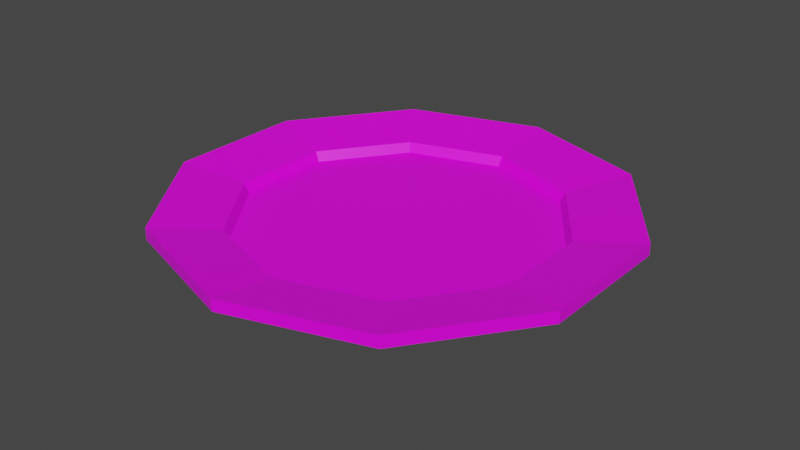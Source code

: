 # Source: plate.blend  (saved by Blender 3.1.7; exported with 4.5.12 LTS)
import bpy
from mathutils import Matrix  # noqa: F401  (used for matrix-valued properties, if any)

bpy.ops.wm.read_factory_settings(use_empty=True)
scene = bpy.context.scene
scene.name = 'Scene'

# ---- collections
col_collection = bpy.data.collections.new('Collection'); scene.collection.children.link(col_collection)

# ---- images (referenced by path relative to the original .blend; pixels are not part of the script)
import os
ASSET_DIR = os.environ.get("B2B_ASSET_DIR", "")  # directory of the original .blend (textures are referenced by path, not embedded)
HERE = os.path.dirname(os.path.abspath(__file__))  # packed textures are extracted next to this script under _unpacked/

def load_image(name, relpath, width, height, colorspace="sRGB"):
    """Load a texture the original file referenced (path relative to the .blend, or extracted next to this script)."""
    p = next((c for c in (os.path.join(HERE, relpath), os.path.join(ASSET_DIR, relpath)) if relpath and os.path.exists(c)), "")
    if p:
        img = bpy.data.images.load(p, check_existing=True)
        img.name = name
    else:  # same state as the original file: an image datablock whose file is absent (Cycles renders it pink)
        img = bpy.data.images.new(name, width, height)
        img.source = "FILE"
        img.filepath = "//" + (relpath or name)
    img.colorspace_settings.name = colorspace
    return img
img_platetexture_png = load_image('plateTexture.png', 'plateTexture.png', 1024, 1024, 'sRGB')

# ---- materials (node trees are filled in below, after node groups)
mat_platemat = bpy.data.materials.new('plateMat')
mat_platemat.alpha_threshold = 0.0
mat_platemat.use_transparent_shadow = False
mat_platemat.line_color = (0.0, 0.0, 0.0, 1.0)

# ---- material node trees
mat_platemat.use_nodes = True; mat_platemat.node_tree.nodes.clear()
_N = mat_platemat.node_tree.nodes; _L = mat_platemat.node_tree.links
n0 = _N.new('ShaderNodeOutputMaterial'); n0.name = 'Material Output'; n0.location = (300, 300)
n1 = _N.new('ShaderNodeBsdfPrincipled'); n1.name = 'Principled BSDF'; n1.location = (10, 300)
n1.distribution = 'GGX'
n1.subsurface_method = 'RANDOM_WALK_SKIN'
n1.inputs[2].default_value = 0.4
n1.inputs[3].default_value = 1.45
n1.inputs[27].default_value = (0.0, 0.0, 0.0, 1.0)
n1.inputs[28].default_value = 1.0
n2 = _N.new('ShaderNodeTexImage'); n2.name = 'Image Texture'; n2.location = (-280, 280)
n2.image = img_platetexture_png
n2.interpolation = 'Closest'
_L.new(n1.outputs[0], n0.inputs[0])
_L.new(n2.outputs[0], n1.inputs[0])
n0.is_active_output = True

# ---- world
world_world = bpy.data.worlds.new('World'); scene.world = world_world
world_world.use_nodes = True; world_world.node_tree.nodes.clear()
_N = world_world.node_tree.nodes; _L = world_world.node_tree.links
n0 = _N.new('ShaderNodeOutputWorld'); n0.name = 'World Output'; n0.location = (300, 300)
n1 = _N.new('ShaderNodeBackground'); n1.name = 'Background'; n1.location = (10, 300)
n1.inputs[0].default_value = (0.05088, 0.05088, 0.05088, 1.0)
_L.new(n1.outputs[0], n0.inputs[0])
n0.is_active_output = True
world_world.color = (0.05088, 0.05088, 0.05088)
world_world.use_sun_shadow = False
world_world.sun_shadow_jitter_overblur = 0.0

# ---- meshes
me_cylinder = bpy.data.meshes.new('Cylinder')
me_cylinder.from_pydata([(0.0, 0.11, 0.006821), (0.0, 0.11, 0.0125), (0.06466, 0.08899, 0.006821), (0.06466, 0.08899, 0.0125), (0.1046, 0.03399, 0.006821), (0.1046, 0.03399, 0.0125), (0.1046, -0.03399, 0.006821), (0.1046, -0.03399, 0.0125), (0.06466, -0.08899, 0.006821), (0.06466, -0.08899, 0.0125), (-9.617e-09, -0.11, 0.006821), (-9.617e-09, -0.11, 0.0125), (-0.06466, -0.08899, 0.006821), (-0.06466, -0.08899, 0.0125), (-0.1046, -0.03399, 0.006821), (-0.1046, -0.03399, 0.0125), (-0.1046, 0.03399, 0.006821), (-0.1046, 0.03399, 0.0125), (-0.06466, 0.08899, 0.006821), (-0.06466, 0.08899, 0.0125), (0.04584, 0.0631, 0.007127), (7.557e-10, 0.078, 0.007127), (0.07418, 0.0241, 0.007127), (0.07418, -0.0241, 0.007127), (0.04584, -0.0631, 0.007127), (-6.063e-09, -0.078, 0.007127), (-0.04584, -0.0631, 0.007127), (-0.07418, -0.0241, 0.007127), (-0.07418, 0.0241, 0.007127), (-0.04584, 0.0631, 0.007127), (3.255e-10, 0.09157, -0.003069), (0.05382, 0.07408, -0.003069), (0.08709, 0.0283, -0.003069), (0.08709, -0.0283, -0.003069), (0.05382, -0.07408, -0.003069), (-7.68e-09, -0.09157, -0.003069), (-0.05382, -0.07408, -0.003069), (-0.08709, -0.0283, -0.003069), (-0.08709, 0.0283, -0.003069), (-0.05382, 0.07408, -0.003069), (2.21e-10, 0.06549, -0.0125), (0.03849, 0.05298, -0.0125), (0.06228, 0.02024, -0.0125), (0.06228, -0.02024, -0.0125), (0.03849, -0.05298, -0.0125), (-5.504e-09, -0.06549, -0.0125), (-0.03849, -0.05298, -0.0125), (-0.06228, -0.02024, -0.0125), (-0.06228, 0.02024, -0.0125), (-0.03849, 0.05298, -0.0125), (1.9e-10, 0.05949, -0.0125), (0.03497, 0.04813, -0.0125), (0.05658, 0.01838, -0.0125), (0.05658, -0.01838, -0.0125), (0.03497, -0.04813, -0.0125), (-5.011e-09, -0.05949, -0.0125), (-0.03497, -0.04813, -0.0125), (-0.05658, -0.01838, -0.0125), (-0.05658, 0.01838, -0.0125), (-0.03497, 0.04813, -0.0125), (2.16e-10, 0.05949, -0.006129), (0.03497, 0.04813, -0.006129), (0.05658, 0.01838, -0.006129), (0.05658, -0.01838, -0.006129), (0.03497, -0.04813, -0.006129), (-4.985e-09, -0.05949, -0.006129), (-0.03497, -0.04813, -0.006129), (-0.05658, -0.01838, -0.006129), (-0.05658, 0.01838, -0.006129), (-0.03497, 0.04813, -0.006129), (-0.06385, 0.02074, -0.007058), (-0.06385, -0.02074, -0.007058), (-5.669e-09, -0.06713, -0.007058), (0.03946, -0.05431, -0.007058), (0.06385, 0.02074, -0.007058), (0.03946, 0.05431, -0.007058), (-0.03946, 0.05431, -0.007058), (-0.03946, -0.05431, -0.007058), (0.06385, -0.02074, -0.007058), (2.001e-10, 0.06713, -0.007058), (0.04445, 0.06118, 0.002444), (7.229e-10, 0.07562, 0.002444), (0.07192, 0.02337, 0.002444), (0.07192, -0.02337, 0.002444), (0.04445, -0.06118, 0.002444), (-5.888e-09, -0.07562, 0.002444), (-0.04445, -0.06118, 0.002444), (-0.07192, -0.02337, 0.002444), (-0.07192, 0.02337, 0.002444), (-0.04445, 0.06118, 0.002444)], [], [(0, 1, 3, 2), (2, 3, 5, 4), (4, 5, 7, 6), (6, 7, 9, 8), (8, 9, 11, 10), (10, 11, 13, 12), (12, 13, 15, 14), (14, 15, 17, 16), (5, 3, 20, 22), (16, 17, 19, 18), (18, 19, 1, 0), (14, 16, 38, 37), (26, 25, 85, 86), (1, 19, 29, 21), (19, 17, 28, 29), (17, 15, 27, 28), (15, 13, 26, 27), (13, 11, 25, 26), (11, 9, 24, 25), (9, 7, 23, 24), (3, 1, 21, 20), (7, 5, 22, 23), (71, 70, 48, 47), (12, 14, 37, 36), (10, 12, 36, 35), (8, 10, 35, 34), (6, 8, 34, 33), (0, 2, 31, 30), (4, 6, 33, 32), (2, 4, 32, 31), (18, 0, 30, 39), (16, 18, 39, 38), (44, 45, 55, 54), (73, 72, 45, 44), (75, 74, 42, 41), (70, 76, 49, 48), (72, 77, 46, 45), (74, 78, 43, 42), (76, 79, 40, 49), (77, 71, 47, 46), (78, 73, 44, 43), (79, 75, 41, 40), (51, 52, 62, 61), (41, 42, 52, 51), (48, 49, 59, 58), (45, 46, 56, 55), (42, 43, 53, 52), (49, 40, 50, 59), (46, 47, 57, 56), (43, 44, 54, 53), (40, 41, 51, 50), (47, 48, 58, 57), (60, 61, 62, 63, 64, 65, 66, 67, 68, 69), (58, 59, 69, 68), (55, 56, 66, 65), (52, 53, 63, 62), (59, 50, 60, 69), (56, 57, 67, 66), (53, 54, 64, 63), (50, 51, 61, 60), (57, 58, 68, 67), (54, 55, 65, 64), (30, 31, 75, 79), (33, 34, 73, 78), (36, 37, 71, 77), (39, 30, 79, 76), (32, 33, 78, 74), (35, 36, 77, 72), (38, 39, 76, 70), (31, 32, 74, 75), (34, 35, 72, 73), (37, 38, 70, 71), (80, 81, 89, 88, 87, 86, 85, 84, 83, 82), (23, 22, 82, 83), (21, 29, 89, 81), (27, 26, 86, 87), (24, 23, 83, 84), (20, 21, 81, 80), (28, 27, 87, 88), (25, 24, 84, 85), (22, 20, 80, 82), (29, 28, 88, 89)])
_uv = me_cylinder.uv_layers.new(name='UVMap')
_uv.uv.foreach_set('vector', [0.7051, 0.6166, 0.6933, 0.6268, 0.5816, 0.4959, 0.5941, 0.4889, 0.5941, 0.4889, 0.5816, 0.4959, 0.5346, 0.3477, 0.5477, 0.3464, 0.5477, 0.3464, 0.5346, 0.3477, 0.5505, 0.2036, 0.5622, 0.2075, 0.5622, 0.2075, 0.5505, 0.2036, 0.6182, 0.0861, 0.6268, 0.09363, 0.6268, 0.09363, 0.6182, 0.0861, 0.7261, 0.0001668, 0.7333, 0.009185, 0.9379, 0.6166, 0.9261, 0.6268, 0.8144, 0.4959, 0.8269, 0.4889, 0.8269, 0.4889, 0.8144, 0.4959, 0.7674, 0.3477, 0.7805, 0.3464, 0.7805, 0.3464, 0.7674, 0.3477, 0.7833, 0.2036, 0.7949, 0.2075, 0.1976, 0.01089, 0.3442, 0.0001668, 0.3305, 0.06938, 0.2184, 0.07929, 0.7949, 0.2075, 0.7833, 0.2036, 0.8509, 0.0861, 0.8596, 0.09363, 0.8596, 0.09363, 0.8509, 0.0861, 0.9589, 0.0001668, 0.9661, 0.009185, 0.7805, 0.3464, 0.7949, 0.2075, 0.8365, 0.22, 0.8266, 0.3407, 0.2039, 0.4458, 0.1034, 0.4047, 0.1092, 0.3946, 0.2057, 0.4337, 0.5343, 0.1467, 0.5343, 0.2959, 0.4643, 0.2759, 0.4664, 0.1684, 0.5343, 0.2959, 0.4615, 0.4251, 0.4104, 0.3744, 0.4643, 0.2759, 0.4615, 0.4251, 0.3369, 0.5043, 0.316, 0.4358, 0.4104, 0.3744, 0.3369, 0.5043, 0.1902, 0.515, 0.2039, 0.4458, 0.316, 0.4358, 0.1902, 0.515, 0.05888, 0.4552, 0.1034, 0.4047, 0.2039, 0.4458, 0.0001668, 0.3685, 0.0001669, 0.2192, 0.07017, 0.2393, 0.06803, 0.3468, 0.0001669, 0.2192, 0.07298, 0.09006, 0.124, 0.1407, 0.07017, 0.2393, 0.3442, 0.0001668, 0.4756, 0.05995, 0.4311, 0.1104, 0.3305, 0.06938, 0.07298, 0.09006, 0.1976, 0.01089, 0.2184, 0.07929, 0.124, 0.1407, 0.1695, 0.5156, 0.2633, 0.5153, 0.2616, 0.5285, 0.1715, 0.5286, 0.8269, 0.4889, 0.7805, 0.3464, 0.8266, 0.3407, 0.8694, 0.4633, 0.9379, 0.6166, 0.8269, 0.4889, 0.8694, 0.4633, 0.9691, 0.5672, 0.6268, 0.09363, 0.7333, 0.009185, 0.7498, 0.05021, 0.6578, 0.1196, 0.5622, 0.2075, 0.6268, 0.09363, 0.6578, 0.1196, 0.6037, 0.22, 0.7051, 0.6166, 0.5941, 0.4889, 0.6366, 0.4633, 0.7363, 0.5672, 0.5477, 0.3464, 0.5622, 0.2075, 0.6037, 0.22, 0.5938, 0.3407, 0.5941, 0.4889, 0.5477, 0.3464, 0.5938, 0.3407, 0.6366, 0.4633, 0.8596, 0.09363, 0.9661, 0.009185, 0.9826, 0.05021, 0.8906, 0.1196, 0.7949, 0.2075, 0.8596, 0.09363, 0.8906, 0.1196, 0.8365, 0.22, 0.08508, 0.812, 0.008473, 0.7638, 0.01803, 0.7559, 0.09036, 0.8005, 0.07985, 0.8242, 0.0001668, 0.7747, 0.008473, 0.7638, 0.08508, 0.812, 0.3539, 0.8235, 0.2639, 0.8496, 0.2619, 0.8365, 0.3486, 0.8119, 0.2633, 0.5153, 0.3535, 0.541, 0.3483, 0.5532, 0.2616, 0.5285, 0.0001674, 0.5914, 0.07953, 0.5416, 0.08481, 0.5533, 0.007932, 0.6016, 0.2639, 0.8496, 0.1701, 0.8499, 0.1718, 0.8367, 0.2619, 0.8365, 0.3535, 0.541, 0.4332, 0.5904, 0.4249, 0.6013, 0.3483, 0.5532, 0.07953, 0.5416, 0.1695, 0.5156, 0.1715, 0.5286, 0.08481, 0.5533, 0.1701, 0.8499, 0.07985, 0.8242, 0.08508, 0.812, 0.1718, 0.8367, 0.4332, 0.7738, 0.3539, 0.8235, 0.3486, 0.8119, 0.4255, 0.7635, 0.3432, 0.7993, 0.2603, 0.8235, 0.2583, 0.8094, 0.3375, 0.7864, 0.3486, 0.8119, 0.2619, 0.8365, 0.2603, 0.8235, 0.3432, 0.7993, 0.2616, 0.5285, 0.3483, 0.5532, 0.343, 0.5647, 0.2596, 0.5415, 0.007932, 0.6016, 0.08481, 0.5533, 0.09016, 0.5659, 0.01905, 0.6109, 0.2619, 0.8365, 0.1718, 0.8367, 0.1738, 0.8237, 0.2603, 0.8235, 0.3483, 0.5532, 0.4249, 0.6013, 0.4154, 0.6093, 0.343, 0.5647, 0.08481, 0.5533, 0.1715, 0.5286, 0.1731, 0.5417, 0.09016, 0.5659, 0.1718, 0.8367, 0.08508, 0.812, 0.09036, 0.8005, 0.1738, 0.8237, 0.4255, 0.7635, 0.3486, 0.8119, 0.3432, 0.7993, 0.4143, 0.7543, 0.1715, 0.5286, 0.2616, 0.5285, 0.2596, 0.5415, 0.1731, 0.5417, 0.3502, 0.6822, 0.3249, 0.7607, 0.2583, 0.8094, 0.1758, 0.8096, 0.1089, 0.7613, 0.08324, 0.6829, 0.1085, 0.6044, 0.1751, 0.5558, 0.2576, 0.5555, 0.3245, 0.6038, 0.2596, 0.5415, 0.343, 0.5647, 0.337, 0.5782, 0.2576, 0.5555, 0.01905, 0.6109, 0.09016, 0.5659, 0.0959, 0.5788, 0.02602, 0.6219, 0.2603, 0.8235, 0.1738, 0.8237, 0.1758, 0.8096, 0.2583, 0.8094, 0.343, 0.5647, 0.4154, 0.6093, 0.4079, 0.6216, 0.337, 0.5782, 0.09016, 0.5659, 0.1731, 0.5417, 0.1751, 0.5558, 0.0959, 0.5788, 0.1738, 0.8237, 0.09036, 0.8005, 0.09637, 0.7869, 0.1758, 0.8096, 0.4143, 0.7543, 0.3432, 0.7993, 0.3375, 0.7864, 0.4074, 0.7432, 0.1731, 0.5417, 0.2596, 0.5415, 0.2576, 0.5555, 0.1751, 0.5558, 0.09036, 0.8005, 0.01803, 0.7559, 0.02554, 0.7436, 0.09637, 0.7869, 0.7363, 0.5672, 0.6366, 0.4633, 0.6882, 0.4314, 0.7671, 0.5082, 0.6037, 0.22, 0.6578, 0.1196, 0.6962, 0.1531, 0.655, 0.2352, 0.8694, 0.4633, 0.8266, 0.3407, 0.8832, 0.3335, 0.921, 0.4314, 0.8906, 0.1196, 0.9826, 0.05021, 0.9998, 0.1001, 0.929, 0.1531, 0.5938, 0.3407, 0.6037, 0.22, 0.655, 0.2352, 0.6504, 0.3335, 0.9691, 0.5672, 0.8694, 0.4633, 0.921, 0.4314, 0.9998, 0.5082, 0.8365, 0.22, 0.8906, 0.1196, 0.929, 0.1531, 0.8877, 0.2352, 0.6366, 0.4633, 0.5938, 0.3407, 0.6504, 0.3335, 0.6882, 0.4314, 0.6578, 0.1196, 0.7498, 0.05021, 0.7671, 0.1001, 0.6962, 0.1531, 0.8266, 0.3407, 0.8365, 0.22, 0.8877, 0.2352, 0.8832, 0.3335, 0.3291, 0.09624, 0.4121, 0.1634, 0.4398, 0.2666, 0.4015, 0.3663, 0.312, 0.4245, 0.2054, 0.4189, 0.1223, 0.3517, 0.09467, 0.2486, 0.1329, 0.1489, 0.2224, 0.09068, 0.124, 0.1407, 0.2184, 0.07929, 0.2224, 0.09068, 0.1329, 0.1489, 0.4664, 0.1684, 0.4643, 0.2759, 0.4528, 0.2728, 0.4554, 0.1697, 0.316, 0.4358, 0.2039, 0.4458, 0.2057, 0.4337, 0.312, 0.4245, 0.07017, 0.2393, 0.124, 0.1407, 0.1329, 0.1489, 0.08161, 0.2423, 0.3305, 0.06938, 0.4311, 0.1104, 0.4252, 0.1205, 0.3288, 0.08141, 0.4104, 0.3744, 0.316, 0.4358, 0.312, 0.4245, 0.4015, 0.3663, 0.06803, 0.3468, 0.07017, 0.2393, 0.08161, 0.2423, 0.07901, 0.3454, 0.2184, 0.07929, 0.3305, 0.06938, 0.3288, 0.08141, 0.2224, 0.09068, 0.4643, 0.2759, 0.4104, 0.3744, 0.4015, 0.3663, 0.4528, 0.2728])
me_cylinder.materials.append(mat_platemat)
me_cylinder.use_remesh_fix_poles = True
me_cylinder.use_remesh_preserve_attributes = False
me_cylinder.update()

# ---- objects
ob_cylinder = bpy.data.objects.new('Cylinder', me_cylinder)

# ---- transforms, parenting, visibility, modifiers, constraints
ob_cylinder.location = (0.0, 0.0, 0.0)

# ---- collection membership
col_collection.objects.link(ob_cylinder)

# ---- scene / render settings (as saved in the file)
scene.frame_start = 1; scene.frame_end = 250; scene.frame_set(1)
scene.render.engine = 'BLENDER_EEVEE_NEXT'
scene.cycles.sampling_pattern = 'TABULATED_SOBOL'
scene.cycles.use_light_tree = False
scene.view_settings.view_transform = 'Filmic'
bpy.context.view_layer.update()

# ---- added for rendering (the .blend has no active camera and no usable light): camera, sun
cam_auto = bpy.data.cameras.new('AutoCamera')
cam_auto.lens = 50.0
cam_auto.sensor_width = 36.0
cam_auto.clip_end = 1000.0
ob_auto_camera = bpy.data.objects.new('AutoCamera', cam_auto)
scene.collection.objects.link(ob_auto_camera)
ob_auto_camera.location = (0.281857, -0.338228, 0.225486)
ob_auto_camera.rotation_euler = (1.09748, -7.21219e-08, 0.694738)
scene.camera = ob_auto_camera
light_auto_sun = bpy.data.lights.new('AutoSun', 'SUN')
light_auto_sun.energy = 3.0
light_auto_sun.angle = 0.0523599
ob_auto_sun = bpy.data.objects.new('AutoSun', light_auto_sun)
scene.collection.objects.link(ob_auto_sun)
ob_auto_sun.rotation_euler = (0.872665, 0.174533, 0.523599)
bpy.context.view_layer.update()
